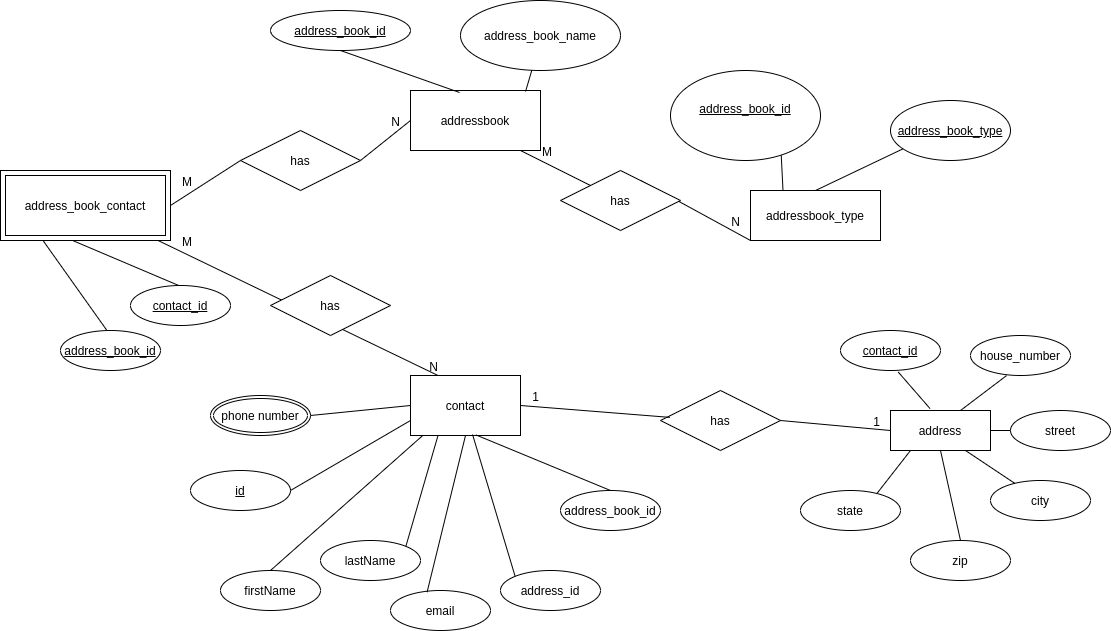

The diagram above was exported from draw.io. Its source (the exported page's mxGraphModel, read from the mxfile embedded in the PNG):
<mxGraphModel dx="2205" dy="773" grid="1" gridSize="10" guides="1" tooltips="1" connect="1" arrows="1" fold="1" page="1" pageScale="1" pageWidth="850" pageHeight="1100" math="0" shadow="0" extFonts="Permanent Marker^https://fonts.googleapis.com/css?family=Permanent+Marker">
  <root>
    <mxCell id="0" />
    <mxCell id="1" parent="0" />
    <mxCell id="ILtDS8VP_dMUBVcRPTvT-133" value="addressbook_type" style="whiteSpace=wrap;html=1;align=center;" parent="1" vertex="1">
      <mxGeometry x="360" y="240" width="130" height="50" as="geometry" />
    </mxCell>
    <mxCell id="ILtDS8VP_dMUBVcRPTvT-134" value="contact" style="whiteSpace=wrap;html=1;align=center;" parent="1" vertex="1">
      <mxGeometry x="20" y="425" width="110" height="60" as="geometry" />
    </mxCell>
    <mxCell id="ILtDS8VP_dMUBVcRPTvT-135" value="addressbook" style="whiteSpace=wrap;html=1;align=center;" parent="1" vertex="1">
      <mxGeometry x="20" y="140" width="130" height="60" as="geometry" />
    </mxCell>
    <mxCell id="ILtDS8VP_dMUBVcRPTvT-140" value="" style="endArrow=none;html=1;entryX=0.5;entryY=1;entryDx=0;entryDy=0;exitX=0.5;exitY=0;exitDx=0;exitDy=0;" parent="1" source="ILtDS8VP_dMUBVcRPTvT-133" edge="1">
      <mxGeometry width="50" height="50" relative="1" as="geometry">
        <mxPoint x="370" y="480" as="sourcePoint" />
        <mxPoint x="530" y="190" as="targetPoint" />
      </mxGeometry>
    </mxCell>
    <mxCell id="ILtDS8VP_dMUBVcRPTvT-142" value="address_book_contact" style="shape=ext;margin=3;double=1;whiteSpace=wrap;html=1;align=center;" parent="1" vertex="1">
      <mxGeometry x="-390" y="220" width="170" height="70" as="geometry" />
    </mxCell>
    <mxCell id="ILtDS8VP_dMUBVcRPTvT-148" value="has" style="shape=rhombus;perimeter=rhombusPerimeter;whiteSpace=wrap;html=1;align=center;" parent="1" vertex="1">
      <mxGeometry x="270" y="440" width="120" height="60" as="geometry" />
    </mxCell>
    <mxCell id="ILtDS8VP_dMUBVcRPTvT-153" value="" style="endArrow=none;html=1;rounded=0;exitX=0.079;exitY=0.448;exitDx=0;exitDy=0;exitPerimeter=0;entryX=1;entryY=0.5;entryDx=0;entryDy=0;" parent="1" source="ILtDS8VP_dMUBVcRPTvT-148" target="ILtDS8VP_dMUBVcRPTvT-134" edge="1">
      <mxGeometry relative="1" as="geometry">
        <mxPoint x="330" y="293.98" as="sourcePoint" />
        <mxPoint x="20" y="450" as="targetPoint" />
      </mxGeometry>
    </mxCell>
    <mxCell id="ILtDS8VP_dMUBVcRPTvT-154" value="1" style="resizable=0;html=1;align=right;verticalAlign=bottom;" parent="ILtDS8VP_dMUBVcRPTvT-153" connectable="0" vertex="1">
      <mxGeometry x="1" relative="1" as="geometry">
        <mxPoint x="19" as="offset" />
      </mxGeometry>
    </mxCell>
    <mxCell id="ILtDS8VP_dMUBVcRPTvT-155" value="" style="endArrow=none;html=1;rounded=0;entryX=0;entryY=0.5;entryDx=0;entryDy=0;exitX=1;exitY=0.5;exitDx=0;exitDy=0;" parent="1" source="ILtDS8VP_dMUBVcRPTvT-148" target="ILtDS8VP_dMUBVcRPTvT-212" edge="1">
      <mxGeometry relative="1" as="geometry">
        <mxPoint x="379.85454545454536" y="370.0727272727272" as="sourcePoint" />
        <mxPoint x="707.04" y="348.98" as="targetPoint" />
      </mxGeometry>
    </mxCell>
    <mxCell id="ILtDS8VP_dMUBVcRPTvT-156" value="1" style="resizable=0;html=1;align=right;verticalAlign=bottom;" parent="ILtDS8VP_dMUBVcRPTvT-155" connectable="0" vertex="1">
      <mxGeometry x="1" relative="1" as="geometry">
        <mxPoint x="-10" as="offset" />
      </mxGeometry>
    </mxCell>
    <mxCell id="ILtDS8VP_dMUBVcRPTvT-165" value="address_book_id" style="ellipse;whiteSpace=wrap;html=1;align=center;fontStyle=4;" parent="1" vertex="1">
      <mxGeometry x="-120" y="60" width="140" height="40" as="geometry" />
    </mxCell>
    <mxCell id="ILtDS8VP_dMUBVcRPTvT-166" value="phone number" style="ellipse;shape=doubleEllipse;margin=3;whiteSpace=wrap;html=1;align=center;" parent="1" vertex="1">
      <mxGeometry x="-180" y="445" width="100" height="40" as="geometry" />
    </mxCell>
    <mxCell id="ILtDS8VP_dMUBVcRPTvT-169" value="address_book_name" style="ellipse;whiteSpace=wrap;html=1;align=center;" parent="1" vertex="1">
      <mxGeometry x="70" y="50" width="160" height="70" as="geometry" />
    </mxCell>
    <mxCell id="ILtDS8VP_dMUBVcRPTvT-175" value="" style="endArrow=none;html=1;entryX=0.377;entryY=0.033;entryDx=0;entryDy=0;exitX=0.5;exitY=1;exitDx=0;exitDy=0;entryPerimeter=0;" parent="1" source="ILtDS8VP_dMUBVcRPTvT-165" target="ILtDS8VP_dMUBVcRPTvT-135" edge="1">
      <mxGeometry width="50" height="50" relative="1" as="geometry">
        <mxPoint x="-10" y="240" as="sourcePoint" />
        <mxPoint x="50" y="230" as="targetPoint" />
      </mxGeometry>
    </mxCell>
    <mxCell id="ILtDS8VP_dMUBVcRPTvT-176" value="" style="endArrow=none;html=1;exitX=0.885;exitY=0.017;exitDx=0;exitDy=0;exitPerimeter=0;" parent="1" source="ILtDS8VP_dMUBVcRPTvT-135" target="ILtDS8VP_dMUBVcRPTvT-169" edge="1">
      <mxGeometry width="50" height="50" relative="1" as="geometry">
        <mxPoint y="250" as="sourcePoint" />
        <mxPoint x="155" y="121" as="targetPoint" />
      </mxGeometry>
    </mxCell>
    <mxCell id="ILtDS8VP_dMUBVcRPTvT-177" value="contact_id" style="ellipse;whiteSpace=wrap;html=1;align=center;fontStyle=4;" parent="1" vertex="1">
      <mxGeometry x="450" y="380" width="100" height="40" as="geometry" />
    </mxCell>
    <mxCell id="ILtDS8VP_dMUBVcRPTvT-192" value="id" style="ellipse;whiteSpace=wrap;html=1;align=center;fontStyle=4;" parent="1" vertex="1">
      <mxGeometry x="-200" y="520" width="100" height="40" as="geometry" />
    </mxCell>
    <mxCell id="ILtDS8VP_dMUBVcRPTvT-193" value="firstName" style="ellipse;whiteSpace=wrap;html=1;align=center;" parent="1" vertex="1">
      <mxGeometry x="-170" y="620" width="100" height="40" as="geometry" />
    </mxCell>
    <mxCell id="ILtDS8VP_dMUBVcRPTvT-194" value="" style="endArrow=none;html=1;exitX=0;exitY=0.75;exitDx=0;exitDy=0;entryX=1;entryY=0.5;entryDx=0;entryDy=0;" parent="1" source="ILtDS8VP_dMUBVcRPTvT-134" target="ILtDS8VP_dMUBVcRPTvT-192" edge="1">
      <mxGeometry width="50" height="50" relative="1" as="geometry">
        <mxPoint x="370" y="480" as="sourcePoint" />
        <mxPoint x="420" y="430" as="targetPoint" />
      </mxGeometry>
    </mxCell>
    <mxCell id="ILtDS8VP_dMUBVcRPTvT-195" value="" style="endArrow=none;html=1;exitX=0.116;exitY=0.992;exitDx=0;exitDy=0;exitPerimeter=0;entryX=0.5;entryY=0;entryDx=0;entryDy=0;" parent="1" source="ILtDS8VP_dMUBVcRPTvT-134" target="ILtDS8VP_dMUBVcRPTvT-193" edge="1">
      <mxGeometry width="50" height="50" relative="1" as="geometry">
        <mxPoint x="370" y="480" as="sourcePoint" />
        <mxPoint x="420" y="430" as="targetPoint" />
      </mxGeometry>
    </mxCell>
    <mxCell id="ILtDS8VP_dMUBVcRPTvT-210" value="" style="endArrow=none;html=1;entryX=0.25;entryY=1;entryDx=0;entryDy=0;exitX=0.5;exitY=0;exitDx=0;exitDy=0;" parent="1" target="ILtDS8VP_dMUBVcRPTvT-142" edge="1">
      <mxGeometry width="50" height="50" relative="1" as="geometry">
        <mxPoint x="-280" y="385" as="sourcePoint" />
        <mxPoint x="450" y="470" as="targetPoint" />
      </mxGeometry>
    </mxCell>
    <mxCell id="ILtDS8VP_dMUBVcRPTvT-212" value="address" style="whiteSpace=wrap;html=1;align=center;" parent="1" vertex="1">
      <mxGeometry x="500" y="460" width="100" height="40" as="geometry" />
    </mxCell>
    <mxCell id="ILtDS8VP_dMUBVcRPTvT-215" value="" style="endArrow=none;html=1;exitX=1;exitY=0.5;exitDx=0;exitDy=0;entryX=0;entryY=0.5;entryDx=0;entryDy=0;" parent="1" source="ILtDS8VP_dMUBVcRPTvT-166" target="ILtDS8VP_dMUBVcRPTvT-134" edge="1">
      <mxGeometry width="50" height="50" relative="1" as="geometry">
        <mxPoint x="-53.9699999999998" y="504.9999999999998" as="sourcePoint" />
        <mxPoint x="-70" y="589.9999999999998" as="targetPoint" />
      </mxGeometry>
    </mxCell>
    <mxCell id="ILtDS8VP_dMUBVcRPTvT-216" value="lastName" style="ellipse;whiteSpace=wrap;html=1;align=center;" parent="1" vertex="1">
      <mxGeometry x="-70" y="590" width="100" height="40" as="geometry" />
    </mxCell>
    <mxCell id="ILtDS8VP_dMUBVcRPTvT-217" value="email" style="ellipse;whiteSpace=wrap;html=1;align=center;" parent="1" vertex="1">
      <mxGeometry y="640" width="100" height="40" as="geometry" />
    </mxCell>
    <mxCell id="ILtDS8VP_dMUBVcRPTvT-218" value="address_book_id" style="ellipse;whiteSpace=wrap;html=1;align=center;" parent="1" vertex="1">
      <mxGeometry x="170" y="540" width="100" height="40" as="geometry" />
    </mxCell>
    <mxCell id="ILtDS8VP_dMUBVcRPTvT-219" value="" style="endArrow=none;html=1;entryX=1;entryY=0;entryDx=0;entryDy=0;exitX=0.25;exitY=1;exitDx=0;exitDy=0;" parent="1" source="ILtDS8VP_dMUBVcRPTvT-134" target="ILtDS8VP_dMUBVcRPTvT-216" edge="1">
      <mxGeometry width="50" height="50" relative="1" as="geometry">
        <mxPoint x="-60" y="490" as="sourcePoint" />
        <mxPoint x="-270" y="589.9999999999998" as="targetPoint" />
      </mxGeometry>
    </mxCell>
    <mxCell id="ILtDS8VP_dMUBVcRPTvT-220" value="" style="endArrow=none;html=1;exitX=0.5;exitY=1;exitDx=0;exitDy=0;entryX=0.366;entryY=0.04;entryDx=0;entryDy=0;entryPerimeter=0;" parent="1" source="ILtDS8VP_dMUBVcRPTvT-134" target="ILtDS8VP_dMUBVcRPTvT-217" edge="1">
      <mxGeometry width="50" height="50" relative="1" as="geometry">
        <mxPoint x="-43.9699999999998" y="514.9999999999998" as="sourcePoint" />
        <mxPoint x="120" y="577" as="targetPoint" />
      </mxGeometry>
    </mxCell>
    <mxCell id="ILtDS8VP_dMUBVcRPTvT-221" value="" style="endArrow=none;html=1;exitX=0.597;exitY=0.992;exitDx=0;exitDy=0;exitPerimeter=0;entryX=0.5;entryY=0;entryDx=0;entryDy=0;" parent="1" source="ILtDS8VP_dMUBVcRPTvT-134" target="ILtDS8VP_dMUBVcRPTvT-218" edge="1">
      <mxGeometry width="50" height="50" relative="1" as="geometry">
        <mxPoint x="-33.9699999999998" y="524.9999999999998" as="sourcePoint" />
        <mxPoint x="-250" y="609.9999999999998" as="targetPoint" />
      </mxGeometry>
    </mxCell>
    <mxCell id="ILtDS8VP_dMUBVcRPTvT-223" value="" style="endArrow=none;html=1;entryX=0.43;entryY=1.006;entryDx=0;entryDy=0;exitX=0.5;exitY=0;exitDx=0;exitDy=0;entryPerimeter=0;" parent="1" target="ILtDS8VP_dMUBVcRPTvT-142" edge="1">
      <mxGeometry width="50" height="50" relative="1" as="geometry">
        <mxPoint x="-200" y="340" as="sourcePoint" />
        <mxPoint x="-260" y="270" as="targetPoint" />
      </mxGeometry>
    </mxCell>
    <mxCell id="ILtDS8VP_dMUBVcRPTvT-229" value="" style="endArrow=none;html=1;entryX=0.5;entryY=1;entryDx=0;entryDy=0;exitX=0.25;exitY=0;exitDx=0;exitDy=0;" parent="1" source="ILtDS8VP_dMUBVcRPTvT-133" edge="1">
      <mxGeometry width="50" height="50" relative="1" as="geometry">
        <mxPoint x="686.0500000000002" y="192" as="sourcePoint" />
        <mxPoint x="390" y="190" as="targetPoint" />
      </mxGeometry>
    </mxCell>
    <mxCell id="ILtDS8VP_dMUBVcRPTvT-232" value="house_number" style="ellipse;whiteSpace=wrap;html=1;align=center;" parent="1" vertex="1">
      <mxGeometry x="580" y="385" width="100" height="40" as="geometry" />
    </mxCell>
    <mxCell id="ILtDS8VP_dMUBVcRPTvT-233" value="city" style="ellipse;whiteSpace=wrap;html=1;align=center;" parent="1" vertex="1">
      <mxGeometry x="600" y="530" width="100" height="40" as="geometry" />
    </mxCell>
    <mxCell id="ILtDS8VP_dMUBVcRPTvT-234" value="street" style="ellipse;whiteSpace=wrap;html=1;align=center;" parent="1" vertex="1">
      <mxGeometry x="620" y="460" width="100" height="40" as="geometry" />
    </mxCell>
    <mxCell id="ILtDS8VP_dMUBVcRPTvT-235" value="state" style="ellipse;whiteSpace=wrap;html=1;align=center;" parent="1" vertex="1">
      <mxGeometry x="410" y="540" width="100" height="40" as="geometry" />
    </mxCell>
    <mxCell id="ILtDS8VP_dMUBVcRPTvT-236" value="zip" style="ellipse;whiteSpace=wrap;html=1;align=center;" parent="1" vertex="1">
      <mxGeometry x="520" y="590" width="100" height="40" as="geometry" />
    </mxCell>
    <mxCell id="ILtDS8VP_dMUBVcRPTvT-237" value="" style="endArrow=none;html=1;entryX=0.395;entryY=-0.049;entryDx=0;entryDy=0;entryPerimeter=0;exitX=0.578;exitY=1.04;exitDx=0;exitDy=0;exitPerimeter=0;" parent="1" source="ILtDS8VP_dMUBVcRPTvT-177" target="ILtDS8VP_dMUBVcRPTvT-212" edge="1">
      <mxGeometry width="50" height="50" relative="1" as="geometry">
        <mxPoint x="370" y="490" as="sourcePoint" />
        <mxPoint x="420" y="440" as="targetPoint" />
      </mxGeometry>
    </mxCell>
    <mxCell id="ILtDS8VP_dMUBVcRPTvT-243" value="" style="endArrow=none;html=1;exitX=0.36;exitY=1.003;exitDx=0;exitDy=0;exitPerimeter=0;" parent="1" source="ILtDS8VP_dMUBVcRPTvT-232" edge="1">
      <mxGeometry width="50" height="50" relative="1" as="geometry">
        <mxPoint x="517.8000000000002" y="431.5999999999997" as="sourcePoint" />
        <mxPoint x="570" y="460" as="targetPoint" />
      </mxGeometry>
    </mxCell>
    <mxCell id="ILtDS8VP_dMUBVcRPTvT-244" value="" style="endArrow=none;html=1;exitX=0;exitY=0.5;exitDx=0;exitDy=0;entryX=1;entryY=0.5;entryDx=0;entryDy=0;" parent="1" source="ILtDS8VP_dMUBVcRPTvT-234" target="ILtDS8VP_dMUBVcRPTvT-212" edge="1">
      <mxGeometry width="50" height="50" relative="1" as="geometry">
        <mxPoint x="626" y="435.1199999999999" as="sourcePoint" />
        <mxPoint x="580" y="469.9999999999998" as="targetPoint" />
      </mxGeometry>
    </mxCell>
    <mxCell id="ILtDS8VP_dMUBVcRPTvT-245" value="" style="endArrow=none;html=1;exitX=0.766;exitY=0.069;exitDx=0;exitDy=0;exitPerimeter=0;" parent="1" source="ILtDS8VP_dMUBVcRPTvT-235" edge="1">
      <mxGeometry width="50" height="50" relative="1" as="geometry">
        <mxPoint x="470" y="539" as="sourcePoint" />
        <mxPoint x="520" y="500" as="targetPoint" />
      </mxGeometry>
    </mxCell>
    <mxCell id="ILtDS8VP_dMUBVcRPTvT-246" value="" style="endArrow=none;html=1;exitX=0.5;exitY=0;exitDx=0;exitDy=0;entryX=0.5;entryY=1;entryDx=0;entryDy=0;" parent="1" source="ILtDS8VP_dMUBVcRPTvT-236" target="ILtDS8VP_dMUBVcRPTvT-212" edge="1">
      <mxGeometry width="50" height="50" relative="1" as="geometry">
        <mxPoint x="646" y="455.1199999999999" as="sourcePoint" />
        <mxPoint x="600" y="489.9999999999998" as="targetPoint" />
      </mxGeometry>
    </mxCell>
    <mxCell id="ILtDS8VP_dMUBVcRPTvT-247" value="" style="endArrow=none;html=1;entryX=0.75;entryY=1;entryDx=0;entryDy=0;" parent="1" source="ILtDS8VP_dMUBVcRPTvT-233" target="ILtDS8VP_dMUBVcRPTvT-212" edge="1">
      <mxGeometry width="50" height="50" relative="1" as="geometry">
        <mxPoint x="656" y="465.1199999999999" as="sourcePoint" />
        <mxPoint x="610" y="499.9999999999998" as="targetPoint" />
      </mxGeometry>
    </mxCell>
    <mxCell id="ILtDS8VP_dMUBVcRPTvT-248" value="" style="endArrow=none;html=1;rounded=0;exitX=1;exitY=0.5;exitDx=0;exitDy=0;entryX=0;entryY=0.5;entryDx=0;entryDy=0;startArrow=none;" parent="1" source="ILtDS8VP_dMUBVcRPTvT-226" target="ILtDS8VP_dMUBVcRPTvT-135" edge="1">
      <mxGeometry relative="1" as="geometry">
        <mxPoint x="110" y="450" as="sourcePoint" />
        <mxPoint x="270" y="450" as="targetPoint" />
      </mxGeometry>
    </mxCell>
    <mxCell id="ILtDS8VP_dMUBVcRPTvT-250" value="N" style="resizable=0;html=1;align=right;verticalAlign=bottom;" parent="ILtDS8VP_dMUBVcRPTvT-248" connectable="0" vertex="1">
      <mxGeometry x="1" relative="1" as="geometry">
        <mxPoint x="-10" y="10" as="offset" />
      </mxGeometry>
    </mxCell>
    <mxCell id="ILtDS8VP_dMUBVcRPTvT-251" value="" style="endArrow=none;html=1;rounded=0;entryX=0.25;entryY=0;entryDx=0;entryDy=0;" parent="1" source="ILtDS8VP_dMUBVcRPTvT-142" target="ILtDS8VP_dMUBVcRPTvT-134" edge="1">
      <mxGeometry relative="1" as="geometry">
        <mxPoint x="110" y="450" as="sourcePoint" />
        <mxPoint x="270" y="450" as="targetPoint" />
      </mxGeometry>
    </mxCell>
    <mxCell id="ILtDS8VP_dMUBVcRPTvT-252" value="M" style="resizable=0;html=1;align=left;verticalAlign=bottom;" parent="ILtDS8VP_dMUBVcRPTvT-251" connectable="0" vertex="1">
      <mxGeometry x="-1" relative="1" as="geometry">
        <mxPoint x="22" y="10" as="offset" />
      </mxGeometry>
    </mxCell>
    <mxCell id="ILtDS8VP_dMUBVcRPTvT-253" value="N" style="resizable=0;html=1;align=right;verticalAlign=bottom;" parent="ILtDS8VP_dMUBVcRPTvT-251" connectable="0" vertex="1">
      <mxGeometry x="1" relative="1" as="geometry" />
    </mxCell>
    <mxCell id="ILtDS8VP_dMUBVcRPTvT-227" value="has&lt;span style=&quot;color: rgba(0 , 0 , 0 , 0) ; font-family: monospace ; font-size: 0px&quot;&gt;%3CmxGraphModel%3E%3Croot%3E%3CmxCell%20id%3D%220%22%2F%3E%3CmxCell%20id%3D%221%22%20parent%3D%220%22%2F%3E%3CmxCell%20id%3D%222%22%20value%3D%22Works%20in%22%20style%3D%22shape%3Drhombus%3Bperimeter%3DrhombusPerimeter%3BwhiteSpace%3Dwrap%3Bhtml%3D1%3Balign%3Dcenter%3B%22%20vertex%3D%221%22%20parent%3D%221%22%3E%3CmxGeometry%20x%3D%2230%22%20y%3D%22260%22%20width%3D%22120%22%20height%3D%2260%22%20as%3D%22geometry%22%2F%3E%3C%2FmxCell%3E%3C%2Froot%3E%3C%2FmxGraphModel%3E&lt;/span&gt;" style="shape=rhombus;perimeter=rhombusPerimeter;whiteSpace=wrap;html=1;align=center;" parent="1" vertex="1">
      <mxGeometry x="-120" y="325" width="120" height="60" as="geometry" />
    </mxCell>
    <mxCell id="ILtDS8VP_dMUBVcRPTvT-226" value="has&lt;span style=&quot;color: rgba(0 , 0 , 0 , 0) ; font-family: monospace ; font-size: 0px&quot;&gt;%3CmxGraphModel%3E%3Croot%3E%3CmxCell%20id%3D%220%22%2F%3E%3CmxCell%20id%3D%221%22%20parent%3D%220%22%2F%3E%3CmxCell%20id%3D%222%22%20value%3D%22Works%20in%22%20style%3D%22shape%3Drhombus%3Bperimeter%3DrhombusPerimeter%3BwhiteSpace%3Dwrap%3Bhtml%3D1%3Balign%3Dcenter%3B%22%20vertex%3D%221%22%20parent%3D%221%22%3E%3CmxGeometry%20x%3D%2230%22%20y%3D%22260%22%20width%3D%22120%22%20height%3D%2260%22%20as%3D%22geometry%22%2F%3E%3C%2FmxCell%3E%3C%2Froot%3E%3C%2FmxGraphModel%3E&lt;/span&gt;" style="shape=rhombus;perimeter=rhombusPerimeter;whiteSpace=wrap;html=1;align=center;" parent="1" vertex="1">
      <mxGeometry x="-150" y="180" width="120" height="60" as="geometry" />
    </mxCell>
    <mxCell id="ILtDS8VP_dMUBVcRPTvT-254" value="" style="endArrow=none;html=1;rounded=0;exitX=1;exitY=0.5;exitDx=0;exitDy=0;entryX=0;entryY=0.5;entryDx=0;entryDy=0;" parent="1" source="ILtDS8VP_dMUBVcRPTvT-142" target="ILtDS8VP_dMUBVcRPTvT-226" edge="1">
      <mxGeometry relative="1" as="geometry">
        <mxPoint x="-195" y="255" as="sourcePoint" />
        <mxPoint x="20" y="170" as="targetPoint" />
      </mxGeometry>
    </mxCell>
    <mxCell id="ILtDS8VP_dMUBVcRPTvT-255" value="M" style="resizable=0;html=1;align=left;verticalAlign=bottom;" parent="ILtDS8VP_dMUBVcRPTvT-254" connectable="0" vertex="1">
      <mxGeometry x="-1" relative="1" as="geometry">
        <mxPoint x="10" y="-15" as="offset" />
      </mxGeometry>
    </mxCell>
    <mxCell id="ILtDS8VP_dMUBVcRPTvT-257" value="" style="endArrow=none;html=1;rounded=0;exitX=0.75;exitY=0;exitDx=0;exitDy=0;entryX=0;entryY=1;entryDx=0;entryDy=0;startArrow=none;" parent="1" source="ILtDS8VP_dMUBVcRPTvT-214" target="ILtDS8VP_dMUBVcRPTvT-133" edge="1">
      <mxGeometry relative="1" as="geometry">
        <mxPoint x="110" y="450" as="sourcePoint" />
        <mxPoint x="270" y="450" as="targetPoint" />
      </mxGeometry>
    </mxCell>
    <mxCell id="ILtDS8VP_dMUBVcRPTvT-259" value="N" style="resizable=0;html=1;align=right;verticalAlign=bottom;" parent="ILtDS8VP_dMUBVcRPTvT-257" connectable="0" vertex="1">
      <mxGeometry x="1" relative="1" as="geometry">
        <mxPoint x="-10" y="-10" as="offset" />
      </mxGeometry>
    </mxCell>
    <mxCell id="ILtDS8VP_dMUBVcRPTvT-214" value="has" style="shape=rhombus;perimeter=rhombusPerimeter;whiteSpace=wrap;html=1;align=center;" parent="1" vertex="1">
      <mxGeometry x="170" y="220" width="120" height="60" as="geometry" />
    </mxCell>
    <mxCell id="ILtDS8VP_dMUBVcRPTvT-260" value="" style="endArrow=none;html=1;rounded=0;exitX=0.846;exitY=1;exitDx=0;exitDy=0;exitPerimeter=0;" parent="1" source="ILtDS8VP_dMUBVcRPTvT-135" target="ILtDS8VP_dMUBVcRPTvT-214" edge="1">
      <mxGeometry relative="1" as="geometry">
        <mxPoint x="102.5" y="424.9999999999998" as="sourcePoint" />
        <mxPoint x="310" y="280" as="targetPoint" />
      </mxGeometry>
    </mxCell>
    <mxCell id="ILtDS8VP_dMUBVcRPTvT-261" value="M" style="resizable=0;html=1;align=left;verticalAlign=bottom;" parent="ILtDS8VP_dMUBVcRPTvT-260" connectable="0" vertex="1">
      <mxGeometry x="-1" relative="1" as="geometry">
        <mxPoint x="20" y="10" as="offset" />
      </mxGeometry>
    </mxCell>
    <mxCell id="7qZv8hoS5Ax7hSONgijf-2" value="address_id" style="ellipse;whiteSpace=wrap;html=1;align=center;" parent="1" vertex="1">
      <mxGeometry x="110" y="620" width="100" height="40" as="geometry" />
    </mxCell>
    <mxCell id="7qZv8hoS5Ax7hSONgijf-3" value="" style="endArrow=none;html=1;exitX=0.564;exitY=0.983;exitDx=0;exitDy=0;entryX=0;entryY=0;entryDx=0;entryDy=0;exitPerimeter=0;" parent="1" source="ILtDS8VP_dMUBVcRPTvT-134" target="7qZv8hoS5Ax7hSONgijf-2" edge="1">
      <mxGeometry width="50" height="50" relative="1" as="geometry">
        <mxPoint x="85" y="495" as="sourcePoint" />
        <mxPoint x="46.59999999999991" y="651.5999999999999" as="targetPoint" />
      </mxGeometry>
    </mxCell>
    <mxCell id="7qZv8hoS5Ax7hSONgijf-5" value="address_book_id" style="ellipse;whiteSpace=wrap;html=1;align=center;fontStyle=4;" parent="1" vertex="1">
      <mxGeometry x="-330" y="380" width="100" height="40" as="geometry" />
    </mxCell>
    <mxCell id="7qZv8hoS5Ax7hSONgijf-6" value="contact_id" style="ellipse;whiteSpace=wrap;html=1;align=center;fontStyle=4;" parent="1" vertex="1">
      <mxGeometry x="-260" y="335" width="100" height="40" as="geometry" />
    </mxCell>
    <mxCell id="7qZv8hoS5Ax7hSONgijf-7" value="address_book_id&lt;br&gt;&lt;span style=&quot;color: rgba(0 , 0 , 0 , 0) ; font-family: monospace ; font-size: 0px&quot;&gt;%3CmxGraphModel%3E%3Croot%3E%3CmxCell%20id%3D%220%22%2F%3E%3CmxCell%20id%3D%221%22%20parent%3D%220%22%2F%3E%3CmxCell%20id%3D%222%22%20value%3D%22address_book_id%22%20style%3D%22ellipse%3BwhiteSpace%3Dwrap%3Bhtml%3D1%3Balign%3Dcenter%3BfontStyle%3D4%3B%22%20vertex%3D%221%22%20parent%3D%221%22%3E%3CmxGeometry%20x%3D%22100%22%20y%3D%22380%22%20width%3D%22100%22%20height%3D%2240%22%20as%3D%22geometry%22%2F%3E%3C%2FmxCell%3E%3C%2Froot%3E%3C%2FmxGraphModel%3E&lt;/span&gt;" style="ellipse;whiteSpace=wrap;html=1;align=center;fontStyle=4;" parent="1" vertex="1">
      <mxGeometry x="280" y="120" width="150" height="90" as="geometry" />
    </mxCell>
    <mxCell id="7qZv8hoS5Ax7hSONgijf-8" value="address_book_type&lt;br&gt;" style="ellipse;whiteSpace=wrap;html=1;align=center;fontStyle=4;" parent="1" vertex="1">
      <mxGeometry x="500" y="150" width="120" height="60" as="geometry" />
    </mxCell>
  </root>
</mxGraphModel>